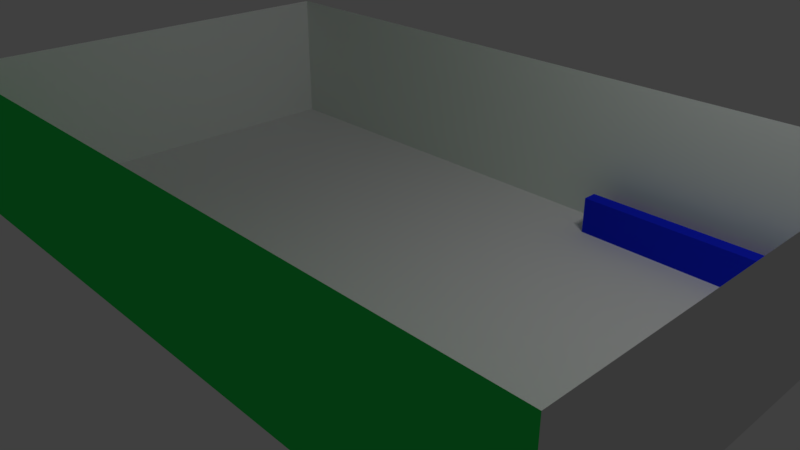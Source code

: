 # Source: visible_table_inner_wall.blend  (saved by Blender 2.78.0; exported with 4.5.12 LTS)
import bpy
from mathutils import Matrix  # noqa: F401  (used for matrix-valued properties, if any)

bpy.ops.wm.read_factory_settings(use_empty=True)
scene = bpy.context.scene
scene.name = 'Scene'

# ---- collections
col_collection_1 = bpy.data.collections.new('Collection 1'); scene.collection.children.link(col_collection_1)
col_collection_10 = bpy.data.collections.new('Collection 10'); scene.collection.children.link(col_collection_10)

# ---- materials (node trees are filled in below, after node groups)
mat_material = bpy.data.materials.new('Material')
mat_material.alpha_threshold = 0.0
mat_material.use_transparent_shadow = False
mat_material.diffuse_color = (0.02371, 0.8, 0.1142, 1.0)
mat_material.roughness = 0.5
mat_material_001 = bpy.data.materials.new('Material.001')
mat_material_001.alpha_threshold = 0.0
mat_material_001.use_transparent_shadow = False
mat_material_001.diffuse_color = (0.0514, 0.8, 0.09079, 1.0)
mat_material_001.roughness = 0.5
mat_material_003 = bpy.data.materials.new('Material.003')
mat_material_003.alpha_threshold = 0.0
mat_material_003.use_transparent_shadow = False
mat_material_003.diffuse_color = (0.009789, 0.02222, 0.8, 1.0)
mat_material_003.roughness = 0.5

# ---- material node trees

# ---- world
world_world = bpy.data.worlds.new('World'); scene.world = world_world
world_world.color = (0.05088, 0.05088, 0.05088)
world_world.use_sun_shadow = False
world_world.sun_shadow_jitter_overblur = 0.0
world_world.cycles.sampling_method = 'MANUAL'

# ---- cameras
cam_camera_001 = bpy.data.cameras.new('Camera.001')
cam_camera_001.clip_end = 100.0
cam_camera_001.lens = 35.0
cam_camera_001.sensor_width = 32.0
cam_camera_001.sensor_height = 18.0
cam_camera_001.ortho_scale = 7.314
cam_camera_001.dof.focus_distance = 0.0
cam_camera_001.dof.aperture_fstop = 128.0
cam_camera = bpy.data.cameras.new('Camera')
cam_camera.clip_end = 100.0
cam_camera.lens = 35.0
cam_camera.sensor_width = 32.0
cam_camera.sensor_height = 18.0
cam_camera.ortho_scale = 7.314
cam_camera.dof.focus_distance = 0.0
cam_camera.dof.aperture_fstop = 128.0

# ---- lights
light_lamp_001 = bpy.data.lights.new('Lamp.001', 'POINT')
light_lamp_001.transmission_factor = 0.0
light_lamp_001.cutoff_distance = 30.0
light_lamp_001.energy = 100.0
light_lamp_001.shadow_buffer_clip_start = 1.001
light_lamp_001.shadow_soft_size = 0.1
light_lamp_001.shadow_maximum_resolution = 0.006
light_lamp_001.use_absolute_resolution = True
light_lamp = bpy.data.lights.new('Lamp', 'POINT')
light_lamp.transmission_factor = 0.0
light_lamp.cutoff_distance = 30.0
light_lamp.energy = 100.0
light_lamp.shadow_buffer_clip_start = 1.001
light_lamp.shadow_soft_size = 0.1
light_lamp.shadow_maximum_resolution = 0.006
light_lamp.use_absolute_resolution = True

# ---- meshes
me_plane_004 = bpy.data.meshes.new('Plane.004')
me_plane_004.from_pydata([(-5.0, 3.0, 0.0), (5.0, 3.0, 0.0), (-5.0, 3.0, 2.0), (5.0, 3.0, 2.0)], [], [(0, 1, 3, 2)])
me_plane_004.use_remesh_preserve_volume = False
me_plane_004.use_remesh_preserve_attributes = False
me_plane_004.use_mirror_vertex_groups = False
me_plane_004.update()
me_plane_002 = bpy.data.meshes.new('Plane.002')
me_plane_002.from_pydata([(-5.0, -3.0, 0.0), (5.0, -3.0, 0.0), (-5.0, -3.0, 2.0), (5.0, -3.0, 2.0)], [], [(0, 2, 3, 1)])
me_plane_002.materials.append(mat_material)
me_plane_002.use_remesh_preserve_volume = False
me_plane_002.use_remesh_preserve_attributes = False
me_plane_002.use_mirror_vertex_groups = False
me_plane_002.update()
me_plane_001 = bpy.data.meshes.new('Plane.001')
me_plane_001.from_pydata([(-5.0, -3.0, 0.0), (5.0, -3.0, 0.0), (-5.0, 3.0, 0.0), (5.0, 3.0, 0.0)], [], [(0, 1, 3, 2)])
me_plane_001.use_remesh_preserve_volume = False
me_plane_001.use_remesh_preserve_attributes = False
me_plane_001.use_mirror_vertex_groups = False
me_plane_001.update()
me_plane = bpy.data.meshes.new('Plane')
me_plane.from_pydata([], [], [])
me_plane.materials.append(mat_material_001)
me_plane.use_remesh_preserve_volume = False
me_plane.use_remesh_preserve_attributes = False
me_plane.use_mirror_vertex_groups = False
me_plane.update()
me_cube = bpy.data.meshes.new('Cube')
me_cube.from_pydata([(-1.0, -1.0, -1.0), (-1.0, -1.0, 1.0), (-1.0, 1.0, -1.0), (-1.0, 1.0, 1.0), (1.0, -1.0, -1.0), (1.0, -1.0, 1.0), (1.0, 1.0, -1.0), (1.0, 1.0, 1.0)], [], [(0, 1, 3, 2), (2, 3, 7, 6), (6, 7, 5, 4), (4, 5, 1, 0), (2, 6, 4, 0), (7, 3, 1, 5)])
me_cube.materials.append(mat_material_003)
me_cube.use_remesh_preserve_volume = False
me_cube.use_remesh_preserve_attributes = False
me_cube.use_mirror_vertex_groups = False
me_cube.update()
me_plane_010 = bpy.data.meshes.new('Plane.010')
me_plane_010.from_pydata([(5.0, -3.0, 2.0), (5.0, -3.0, 0.0), (5.0, 3.0, 2.0), (5.0, 3.0, 0.0)], [], [(0, 1, 3, 2)])
me_plane_010.use_remesh_preserve_volume = False
me_plane_010.use_remesh_preserve_attributes = False
me_plane_010.use_mirror_vertex_groups = False
me_plane_010.update()
me_plane_008 = bpy.data.meshes.new('Plane.008')
me_plane_008.from_pydata([(-5.0, -2.999, 2.0), (-5.0, -2.999, 0.000248), (-5.0, 2.999, 2.0), (-5.0, 2.999, 0.000248)], [], [(0, 1, 3, 2)])
me_plane_008.use_remesh_preserve_volume = False
me_plane_008.use_remesh_preserve_attributes = False
me_plane_008.use_mirror_vertex_groups = False
me_plane_008.update()

# ---- objects
ob_camera_001 = bpy.data.objects.new('Camera.001', cam_camera_001)
ob_lamp_001 = bpy.data.objects.new('Lamp.001', light_lamp_001)
ob_plane_003 = bpy.data.objects.new('Plane.003', me_plane_004)
ob_plane_002 = bpy.data.objects.new('Plane.002', me_plane_002)
ob_plane_001 = bpy.data.objects.new('Plane.001', me_plane_001)
ob_plane = bpy.data.objects.new('Plane', me_plane)
ob_lamp = bpy.data.objects.new('Lamp', light_lamp)
ob_camera = bpy.data.objects.new('Camera', cam_camera)
ob_cube = bpy.data.objects.new('Cube', me_cube)
ob_plane_005 = bpy.data.objects.new('Plane.005', me_plane_010)
ob_plane_004 = bpy.data.objects.new('Plane.004', me_plane_008)

# ---- transforms, parenting, visibility, modifiers, constraints
ob_camera_001.location = (7.245, -6.878, 6.059)
ob_camera_001.rotation_euler = (1.109, 0.0, 0.8149)
ob_camera_001.lock_rotations_4d = False
ob_camera_001.empty_display_type = 'ARROWS'
ob_camera_001.color = (0.0, 0.0, 0.0, 0.0)
ob_camera_001.display_type = 'WIRE'
ob_camera_001.lineart.crease_threshold = 0.0
ob_lamp_001.location = (3.841, 0.6348, 6.619)
ob_lamp_001.rotation_euler = (0.6503, 0.05522, 1.866)
ob_lamp_001.lock_rotations_4d = False
ob_lamp_001.empty_display_type = 'ARROWS'
ob_lamp_001.color = (0.0, 0.0, 0.0, 0.0)
ob_lamp_001.lineart.crease_threshold = 0.0
ob_plane_003.location = (0.0, 0.0, 0.0)
ob_plane_003.lock_location = (True, True, True)
ob_plane_003.lineart.crease_threshold = 0.0
ob_plane_002.location = (0.0, 0.0, 0.0)
ob_plane_002.lock_location = (True, True, True)
ob_plane_002.lineart.crease_threshold = 0.0
ob_plane_001.location = (0.0, 0.0, 0.0)
ob_plane_001.lock_location = (True, True, True)
ob_plane_001.lineart.crease_threshold = 0.0
ob_plane.location = (0.0, 0.0, 0.0)
ob_plane.lock_location = (False, True, True)
ob_plane.lineart.crease_threshold = 0.0
ob_lamp.location = (4.076, 1.005, 5.904)
ob_lamp.rotation_euler = (0.6503, 0.05522, 1.866)
ob_lamp.lock_rotations_4d = False
ob_lamp.empty_display_type = 'ARROWS'
ob_lamp.color = (0.0, 0.0, 0.0, 0.0)
ob_lamp.lineart.crease_threshold = 0.0
ob_camera.location = (7.481, -6.508, 5.344)
ob_camera.rotation_euler = (1.109, 0.0, 0.8149)
ob_camera.lock_rotations_4d = False
ob_camera.empty_display_type = 'ARROWS'
ob_camera.color = (0.0, 0.0, 0.0, 0.0)
ob_camera.display_type = 'WIRE'
ob_camera.lineart.crease_threshold = 0.0
ob_cube.location = (3.25, 2.6, 0.25)
ob_cube.scale = (1.75, 0.1, 0.25)
ob_cube.lineart.crease_threshold = 0.0
ob_plane_005.location = (0.0, 0.0, 0.0)
ob_plane_005.lock_location = (True, True, True)
ob_plane_005.lineart.crease_threshold = 0.0
ob_plane_004.location = (0.0, 0.0, 0.0)
ob_plane_004.lock_location = (True, True, True)
ob_plane_004.lock_scale = (True, True, True)
ob_plane_004.lineart.crease_threshold = 0.0

# ---- collection membership
col_collection_1.objects.link(ob_camera_001)
col_collection_1.objects.link(ob_lamp_001)
col_collection_1.objects.link(ob_plane_003)
col_collection_1.objects.link(ob_plane_002)
col_collection_1.objects.link(ob_plane_001)
col_collection_1.objects.link(ob_plane)
col_collection_1.objects.link(ob_lamp)
col_collection_1.objects.link(ob_camera)
col_collection_10.objects.link(ob_cube)
col_collection_10.objects.link(ob_plane_005)
col_collection_10.objects.link(ob_plane_004)

# ---- scene / render settings (as saved in the file)
scene.camera = ob_camera
scene.frame_start = 1; scene.frame_end = 250; scene.frame_set(41)
scene.render.engine = 'BLENDER_EEVEE_NEXT'
scene.render.resolution_percentage = 50
scene.render.dither_intensity = 0.0
scene.cycles.use_denoising = False
scene.cycles.samples = 128
scene.cycles.sampling_pattern = 'TABULATED_SOBOL'
scene.cycles.light_sampling_threshold = 0.0
scene.cycles.use_adaptive_sampling = False
scene.cycles.use_light_tree = False
scene.cycles.blur_glossy = 0.0
scene.cycles.sample_clamp_indirect = 0.0
scene.view_settings.view_transform = 'Standard'
bpy.context.view_layer.update()
